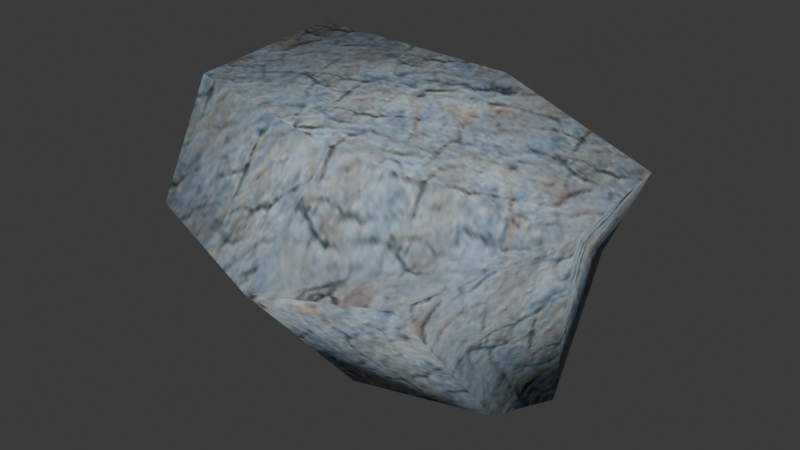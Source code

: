 # Source: Rock1.blend  (saved by Blender 4.2.66; exported with 4.5.12 LTS)
import bpy
from mathutils import Matrix  # noqa: F401  (used for matrix-valued properties, if any)

bpy.ops.wm.read_factory_settings(use_empty=True)
scene = bpy.context.scene
scene.name = 'Scene'

# ---- collections
col_collection = bpy.data.collections.new('Collection'); scene.collection.children.link(col_collection)

# ---- images (referenced by path relative to the original .blend; pixels are not part of the script)
import os
ASSET_DIR = os.environ.get("B2B_ASSET_DIR", "")  # directory of the original .blend (textures are referenced by path, not embedded)
HERE = os.path.dirname(os.path.abspath(__file__))  # packed textures are extracted next to this script under _unpacked/

def load_image(name, relpath, width, height, colorspace="sRGB"):
    """Load a texture the original file referenced (path relative to the .blend, or extracted next to this script)."""
    p = next((c for c in (os.path.join(HERE, relpath), os.path.join(ASSET_DIR, relpath)) if relpath and os.path.exists(c)), "")
    if p:
        img = bpy.data.images.load(p, check_existing=True)
        img.name = name
    else:  # same state as the original file: an image datablock whose file is absent (Cycles renders it pink)
        img = bpy.data.images.new(name, width, height)
        img.source = "FILE"
        img.filepath = "//" + (relpath or name)
    img.colorspace_settings.name = colorspace
    return img
img_psx_bolder_128px_png = load_image('PSX_Bolder_128px.png', '_unpacked/PSX_Bolder_128px.22c8b216.png', 128, 128, 'sRGB')

# ---- materials (node trees are filled in below, after node groups)
mat_bolder = bpy.data.materials.new('Bolder')
mat_bolder.roughness = 1.0
mat_bolder.specular_intensity = 0.0

# ---- material node trees
mat_bolder.use_nodes = True; mat_bolder.node_tree.nodes.clear()
_N = mat_bolder.node_tree.nodes; _L = mat_bolder.node_tree.links
n0 = _N.new('ShaderNodeBsdfPrincipled'); n0.name = 'Principled BSDF'; n0.location = (10, 300)
n0.inputs[2].default_value = 1.0
n0.inputs[13].default_value = 0.0
n0.inputs[27].default_value = (0.0, 0.0, 0.0, 1.0)
n0.inputs[28].default_value = 1.0
n1 = _N.new('ShaderNodeOutputMaterial'); n1.name = 'Material Output'; n1.location = (300, 300)
n2 = _N.new('ShaderNodeNormalMap'); n2.name = 'Normal Map'; n2.location = (-300, -300)
n2.label = 'Normal/Map'
n2.inputs[0].default_value = 0.0
n3 = _N.new('ShaderNodeTexImage'); n3.name = 'Image Texture'; n3.location = (-300, 600)
n3.image = img_psx_bolder_128px_png
_L.new(n0.outputs[0], n1.inputs[0])
_L.new(n2.outputs[0], n0.inputs[5])
_L.new(n3.outputs[0], n0.inputs[0])
n1.is_active_output = True

# ---- world
world_world = bpy.data.worlds.new('World'); scene.world = world_world
world_world.use_nodes = True; world_world.node_tree.nodes.clear()
_N = world_world.node_tree.nodes; _L = world_world.node_tree.links
n0 = _N.new('ShaderNodeOutputWorld'); n0.name = 'World Output'; n0.location = (300, 300)
n1 = _N.new('ShaderNodeBackground'); n1.name = 'Background'; n1.location = (10, 300)
n1.inputs[0].default_value = (0.05088, 0.05088, 0.05088, 1.0)
_L.new(n1.outputs[0], n0.inputs[0])
n0.is_active_output = True
world_world.color = (0.05088, 0.05088, 0.05088)
world_world.sun_shadow_jitter_overblur = 0.0

# ---- meshes
me_roundcube = bpy.data.meshes.new('Roundcube')
me_roundcube.from_pydata([(1.127, 0.8045, -0.4813), (0.02049, 1.243, -0.217), (-1.128, 1.368, 0.2236), (-1.501, 1.09, -0.7693), (-1.156, -0.2889, -0.8957), (-0.03662, -0.6471, -1.36), (1.184, -0.6252, -1.107), (1.28, 0.0, -1.28), (0.02012, 1.205, -1.288), (1.538, 0.6131, 0.3429), (0.33, 0.6294, 0.7655), (-1.217, 0.4164, 0.8978), (1.553, -0.3446, 0.2386), (0.1162, -0.9799, 0.6527), (-1.181, -0.8652, 0.8213), (0.9721, -1.378, -0.01842), (0.078, -1.737, -0.07767), (-0.9666, -1.464, 0.114)], [], [(5, 16, 17, 4), (7, 12, 15, 6), (0, 9, 12, 7), (2, 11, 10, 1), (1, 10, 9, 0), (3, 14, 11, 2), (4, 17, 14, 3), (6, 5, 8, 7), (5, 4, 3, 8), (7, 8, 1, 0), (8, 3, 2, 1), (9, 10, 13, 12), (10, 11, 14, 13), (12, 13, 16, 15), (13, 14, 17, 16), (6, 15, 16, 5)])
me_roundcube.polygons.foreach_set('use_smooth', [True] * 16)
_uv = me_roundcube.uv_layers.new(name='UVMap')
_uv.uv.foreach_set('vector', [0.4629, 0.03181, 0.5113, 0.5734, 0.0701, 0.6543, -0.00979, 0.2278, 0.525, 0.0656, 0.3794, 0.707, -0.05686, 0.5984, 0.2609, 0.1384, 0.8648, 0.4029, 0.784, 0.751, 0.3794, 0.707, 0.525, 0.0656, 0.001882, 0.7006, -0.03574, 0.9854, 0.6178, 0.9295, 0.487, 0.5145, 0.487, 0.5145, 0.6178, 0.9295, 1.128, 0.751, 0.9544, 0.4029, 0.9854, 0.2812, 0.1595, 0.9531, 0.7009, 0.9854, 1.103, 0.7006, 0.403, 0.2278, -0.09351, 0.6543, 0.1595, 0.9531, 0.9854, 0.2812, 0.9787, 0.2791, 0.4629, 0.2699, 0.4869, 1.052, 1.019, 0.5432, 0.4629, 0.2699, -0.00979, 0.4212, -0.1556, 1.004, 0.4869, 1.052, 1.019, 0.0656, 0.4869, 0.06231, 0.487, 0.5145, 0.9544, 0.4029, 0.4869, 0.06231, -0.1556, 0.2812, 0.001882, 0.7006, 0.487, 0.5145, 1.128, 0.8022, 0.6178, 0.809, 0.5275, 0.1293, 1.134, 0.3977, 0.6178, 0.809, -0.03574, 0.7191, -0.02045, 0.1777, 0.5275, 0.1293, 1.134, 0.3977, 0.5275, 0.1293, 0.5113, -0.1904, 0.889, -0.03866, 0.5275, 0.8819, -0.02045, 0.9531, 0.0701, 0.6543, 0.5113, 0.5734, 0.9787, 0.1384, 0.889, 0.5984, 0.5113, 0.5734, 0.4629, 0.03181])
me_roundcube.materials.append(mat_bolder)
me_roundcube.update()
me_roundcube.normals_split_custom_set([tuple(v) for v in zip(*[iter([-0.1218, -0.4261, -0.8964, 0.04257, -0.999, 0.01447, -0.5816, -0.8119, 0.05161, -0.7176, -0.3021, -0.6275, 0.6778, 0.1182, -0.7256, 0.8735, -0.208, 0.4402, 0.5857, -0.7986, 0.1387, 0.5915, -0.4718, -0.6538, 0.6726, 0.7317, -0.1103, 0.7555, 0.4509, 0.4753, 0.8735, -0.208, 0.4402, 0.6778, 0.1182, -0.7256, -0.4616, 0.808, 0.3662, -0.5401, 0.2722, 0.7963, 0.2529, 0.4422, 0.8605, 0.2078, 0.9685, 0.1371, 0.2078, 0.9685, 0.1371, 0.2529, 0.4422, 0.8605, 0.7555, 0.4509, 0.4753, 0.6726, 0.7317, -0.1103, -0.772, 0.4635, -0.4349, -0.6038, -0.371, 0.7055, -0.5401, 0.2722, 0.7963, -0.4616, 0.808, 0.3662, -0.7176, -0.3021, -0.6275, -0.5816, -0.8119, 0.05161, -0.6038, -0.371, 0.7055, -0.772, 0.4635, -0.4349, 0.5915, -0.4718, -0.6538, -0.1218, -0.4261, -0.8964, 0.08326, 0.6495, -0.7557, 0.6778, 0.1182, -0.7256, -0.1218, -0.4261, -0.8964, -0.7176, -0.3021, -0.6275, -0.772, 0.4635, -0.4349, 0.08326, 0.6495, -0.7557, 0.6778, 0.1182, -0.7256, 0.08326, 0.6495, -0.7557, 0.2078, 0.9685, 0.1371, 0.6726, 0.7317, -0.1103, 0.08326, 0.6495, -0.7557, -0.772, 0.4635, -0.4349, -0.4616, 0.808, 0.3662, 0.2078, 0.9685, 0.1371, 0.7555, 0.4509, 0.4753, 0.2529, 0.4422, 0.8605, 0.1904, -0.4183, 0.8881, 0.8735, -0.208, 0.4402, 0.2529, 0.4422, 0.8605, -0.5401, 0.2722, 0.7963, -0.6038, -0.371, 0.7055, 0.1904, -0.4183, 0.8881, 0.8735, -0.208, 0.4402, 0.1904, -0.4183, 0.8881, 0.04257, -0.999, 0.01447, 0.5857, -0.7986, 0.1387, 0.1904, -0.4183, 0.8881, -0.6038, -0.371, 0.7055, -0.5816, -0.8119, 0.05161, 0.04257, -0.999, 0.01447, 0.5915, -0.4718, -0.6538, 0.5857, -0.7986, 0.1387, 0.04257, -0.999, 0.01447, -0.1218, -0.4261, -0.8964])] * 3)])

# ---- objects
ob_psx_rock = bpy.data.objects.new('PSX_Rock', me_roundcube)

# ---- transforms, parenting, visibility, modifiers, constraints
ob_psx_rock.location = (0.0, 0.0, 0.0)
ob_psx_rock.rotation_euler = (-1.629e-07, 0.0, 0.0)
ob_psx_rock.color = (0.8, 0.8, 0.8, 1.0)

# ---- collection membership
col_collection.objects.link(ob_psx_rock)

# ---- scene / render settings (as saved in the file)
scene.frame_start = 1; scene.frame_end = 250; scene.frame_set(1)
scene.render.engine = 'BLENDER_EEVEE_NEXT'
bpy.context.view_layer.update()

# ---- added for rendering (the .blend has no active camera and no usable light): camera, sun
cam_auto = bpy.data.cameras.new('AutoCamera')
cam_auto.lens = 50.0
cam_auto.sensor_width = 36.0
cam_auto.clip_end = 1000.0
ob_auto_camera = bpy.data.objects.new('AutoCamera', cam_auto)
scene.collection.objects.link(ob_auto_camera)
ob_auto_camera.location = (4.56453, -5.63078, 3.39985)
ob_auto_camera.rotation_euler = (1.09748, -7.21219e-08, 0.694738)
scene.camera = ob_auto_camera
light_auto_sun = bpy.data.lights.new('AutoSun', 'SUN')
light_auto_sun.energy = 3.0
light_auto_sun.angle = 0.0523599
ob_auto_sun = bpy.data.objects.new('AutoSun', light_auto_sun)
scene.collection.objects.link(ob_auto_sun)
ob_auto_sun.rotation_euler = (0.872665, 0.174533, 0.523599)
bpy.context.view_layer.update()
